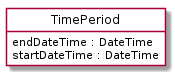

The diagram above was rendered by PlantUML. Its source (embedded in the PNG):
@startuml
hide circle
hide methods
hide stereotype
show <<Enumeration>> stereotype
skinparam class {
   BackgroundColor<<Enumeration>> #E6F5F7
   BackgroundColor<<Ref>> #FFFFE0
   BackgroundColor<<Pivot>> #FFFFFFF
   BackgroundColor<<SimpleType>> #E2F0DA
   BackgroundColor #FCF2E3
}

class TimePeriod <<Pivot>> {
    endDateTime : DateTime
    startDateTime : DateTime
}


@enduml